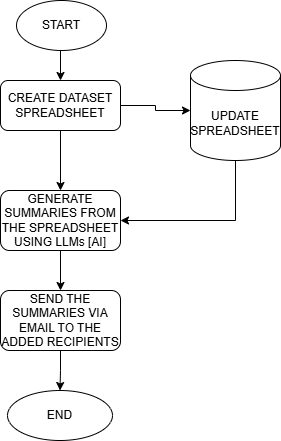

The diagram above was exported from draw.io. Its source (the exported page's mxGraphModel, read from the mxfile embedded in the PNG):
<mxGraphModel dx="872" dy="507" grid="1" gridSize="10" guides="1" tooltips="1" connect="1" arrows="1" fold="1" page="1" pageScale="1" pageWidth="850" pageHeight="1100" math="0" shadow="0">
  <root>
    <mxCell id="0" />
    <mxCell id="1" parent="0" />
    <mxCell id="CVWr5B0A-xV6q1VMHDDK-8" style="edgeStyle=orthogonalEdgeStyle;rounded=0;orthogonalLoop=1;jettySize=auto;html=1;exitX=0.5;exitY=1;exitDx=0;exitDy=0;entryX=0.5;entryY=0;entryDx=0;entryDy=0;" edge="1" parent="1" source="CVWr5B0A-xV6q1VMHDDK-1" target="CVWr5B0A-xV6q1VMHDDK-6">
      <mxGeometry relative="1" as="geometry" />
    </mxCell>
    <mxCell id="CVWr5B0A-xV6q1VMHDDK-1" value="CREATE DATASET&lt;div&gt;SPREADSHEET&lt;/div&gt;" style="rounded=1;whiteSpace=wrap;html=1;" vertex="1" parent="1">
      <mxGeometry x="340" y="110" width="120" height="50" as="geometry" />
    </mxCell>
    <mxCell id="CVWr5B0A-xV6q1VMHDDK-5" style="edgeStyle=orthogonalEdgeStyle;rounded=0;orthogonalLoop=1;jettySize=auto;html=1;exitX=0.5;exitY=1;exitDx=0;exitDy=0;entryX=0.5;entryY=0;entryDx=0;entryDy=0;" edge="1" parent="1" source="CVWr5B0A-xV6q1VMHDDK-2" target="CVWr5B0A-xV6q1VMHDDK-1">
      <mxGeometry relative="1" as="geometry" />
    </mxCell>
    <mxCell id="CVWr5B0A-xV6q1VMHDDK-2" value="START" style="ellipse;whiteSpace=wrap;html=1;" vertex="1" parent="1">
      <mxGeometry x="356" y="30" width="90" height="50" as="geometry" />
    </mxCell>
    <mxCell id="CVWr5B0A-xV6q1VMHDDK-7" style="edgeStyle=orthogonalEdgeStyle;rounded=0;orthogonalLoop=1;jettySize=auto;html=1;exitX=0.5;exitY=1;exitDx=0;exitDy=0;exitPerimeter=0;entryX=1;entryY=0.5;entryDx=0;entryDy=0;" edge="1" parent="1" source="CVWr5B0A-xV6q1VMHDDK-3" target="CVWr5B0A-xV6q1VMHDDK-6">
      <mxGeometry relative="1" as="geometry" />
    </mxCell>
    <mxCell id="CVWr5B0A-xV6q1VMHDDK-3" value="UPDATE&lt;div&gt;SPREADSHEET&lt;/div&gt;" style="shape=cylinder3;whiteSpace=wrap;html=1;boundedLbl=1;backgroundOutline=1;size=15;" vertex="1" parent="1">
      <mxGeometry x="530" y="90" width="90" height="100" as="geometry" />
    </mxCell>
    <mxCell id="CVWr5B0A-xV6q1VMHDDK-4" style="edgeStyle=orthogonalEdgeStyle;rounded=0;orthogonalLoop=1;jettySize=auto;html=1;exitX=1;exitY=0.5;exitDx=0;exitDy=0;entryX=0;entryY=0.5;entryDx=0;entryDy=0;entryPerimeter=0;" edge="1" parent="1" source="CVWr5B0A-xV6q1VMHDDK-1" target="CVWr5B0A-xV6q1VMHDDK-3">
      <mxGeometry relative="1" as="geometry" />
    </mxCell>
    <mxCell id="CVWr5B0A-xV6q1VMHDDK-10" style="edgeStyle=orthogonalEdgeStyle;rounded=0;orthogonalLoop=1;jettySize=auto;html=1;exitX=0.5;exitY=1;exitDx=0;exitDy=0;entryX=0.5;entryY=0;entryDx=0;entryDy=0;" edge="1" parent="1" source="CVWr5B0A-xV6q1VMHDDK-6" target="CVWr5B0A-xV6q1VMHDDK-9">
      <mxGeometry relative="1" as="geometry" />
    </mxCell>
    <mxCell id="CVWr5B0A-xV6q1VMHDDK-6" value="GENERATE SUMMARIES FROM THE SPREADSHEET&lt;div&gt;USING LLMs [AI]&lt;/div&gt;" style="rounded=1;whiteSpace=wrap;html=1;" vertex="1" parent="1">
      <mxGeometry x="340" y="220" width="120" height="60" as="geometry" />
    </mxCell>
    <mxCell id="CVWr5B0A-xV6q1VMHDDK-12" style="edgeStyle=orthogonalEdgeStyle;rounded=0;orthogonalLoop=1;jettySize=auto;html=1;exitX=0.5;exitY=1;exitDx=0;exitDy=0;entryX=0.5;entryY=0;entryDx=0;entryDy=0;" edge="1" parent="1" source="CVWr5B0A-xV6q1VMHDDK-9" target="CVWr5B0A-xV6q1VMHDDK-11">
      <mxGeometry relative="1" as="geometry" />
    </mxCell>
    <mxCell id="CVWr5B0A-xV6q1VMHDDK-9" value="SEND THE SUMMARIES VIA EMAIL TO THE ADDED RECIPIENTS" style="rounded=1;whiteSpace=wrap;html=1;" vertex="1" parent="1">
      <mxGeometry x="340" y="320" width="120" height="60" as="geometry" />
    </mxCell>
    <mxCell id="CVWr5B0A-xV6q1VMHDDK-11" value="END" style="ellipse;whiteSpace=wrap;html=1;" vertex="1" parent="1">
      <mxGeometry x="347" y="420" width="105" height="50" as="geometry" />
    </mxCell>
  </root>
</mxGraphModel>